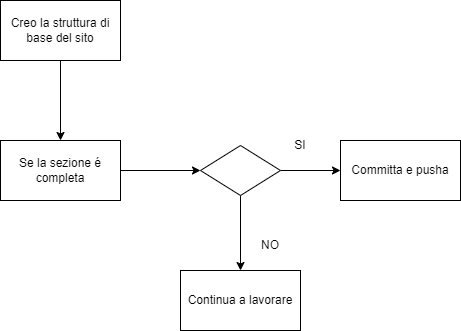

The diagram above was exported from draw.io. Its source (the exported page's mxGraphModel, read from the mxfile embedded in the PNG):
<mxGraphModel dx="1031" dy="617" grid="1" gridSize="10" guides="1" tooltips="1" connect="1" arrows="1" fold="1" page="1" pageScale="1" pageWidth="1654" pageHeight="2336" math="0" shadow="0">
  <root>
    <mxCell id="0" />
    <mxCell id="1" parent="0" />
    <mxCell id="9" value="" style="edgeStyle=none;html=1;" edge="1" parent="1" source="2" target="8">
      <mxGeometry relative="1" as="geometry" />
    </mxCell>
    <mxCell id="11" value="" style="edgeStyle=none;html=1;" edge="1" parent="1" source="2" target="10">
      <mxGeometry relative="1" as="geometry" />
    </mxCell>
    <mxCell id="2" value="" style="rhombus;whiteSpace=wrap;html=1;" vertex="1" parent="1">
      <mxGeometry x="410" y="225" width="80" height="50" as="geometry" />
    </mxCell>
    <mxCell id="6" value="" style="edgeStyle=none;html=1;" edge="1" parent="1" source="4" target="5">
      <mxGeometry relative="1" as="geometry" />
    </mxCell>
    <mxCell id="4" value="Creo la struttura di base del sito" style="rounded=0;whiteSpace=wrap;html=1;" vertex="1" parent="1">
      <mxGeometry x="210" y="80" width="120" height="60" as="geometry" />
    </mxCell>
    <mxCell id="7" value="" style="edgeStyle=none;html=1;" edge="1" parent="1" source="5" target="2">
      <mxGeometry relative="1" as="geometry" />
    </mxCell>
    <mxCell id="5" value="Se la sezione é completa" style="rounded=0;whiteSpace=wrap;html=1;" vertex="1" parent="1">
      <mxGeometry x="210" y="220" width="120" height="60" as="geometry" />
    </mxCell>
    <mxCell id="8" value="Committa e pusha" style="whiteSpace=wrap;html=1;" vertex="1" parent="1">
      <mxGeometry x="550" y="220" width="120" height="60" as="geometry" />
    </mxCell>
    <mxCell id="10" value="Continua a lavorare" style="whiteSpace=wrap;html=1;" vertex="1" parent="1">
      <mxGeometry x="390" y="350" width="120" height="60" as="geometry" />
    </mxCell>
    <mxCell id="12" value="SI" style="text;html=1;strokeColor=none;fillColor=none;align=center;verticalAlign=middle;whiteSpace=wrap;rounded=0;" vertex="1" parent="1">
      <mxGeometry x="480" y="210" width="60" height="30" as="geometry" />
    </mxCell>
    <mxCell id="13" value="NO" style="text;html=1;strokeColor=none;fillColor=none;align=center;verticalAlign=middle;whiteSpace=wrap;rounded=0;" vertex="1" parent="1">
      <mxGeometry x="450" y="310" width="60" height="30" as="geometry" />
    </mxCell>
  </root>
</mxGraphModel>